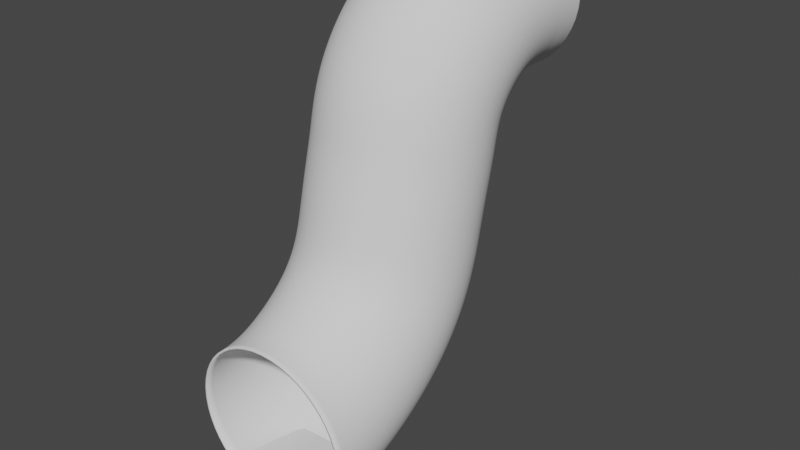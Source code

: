 # Source: slide.blend  (saved by Blender 2.92.15; exported with 4.5.12 LTS)
import bpy
from mathutils import Matrix  # noqa: F401  (used for matrix-valued properties, if any)

bpy.ops.wm.read_factory_settings(use_empty=True)
scene = bpy.context.scene
scene.name = 'Scene'

# ---- collections
col_collection = bpy.data.collections.new('Collection'); scene.collection.children.link(col_collection)

# ---- world
world_world = bpy.data.worlds.new('World'); scene.world = world_world
world_world.use_nodes = True; world_world.node_tree.nodes.clear()
_N = world_world.node_tree.nodes; _L = world_world.node_tree.links
n0 = _N.new('ShaderNodeOutputWorld'); n0.name = 'World Output'; n0.location = (300, 300)
n1 = _N.new('ShaderNodeBackground'); n1.name = 'Background'; n1.location = (10, 300)
n1.inputs[0].default_value = (0.05088, 0.05088, 0.05088, 1.0)
_L.new(n1.outputs[0], n0.inputs[0])
n0.is_active_output = True
world_world.color = (0.05088, 0.05088, 0.05088)
world_world.use_sun_shadow = False
world_world.sun_shadow_jitter_overblur = 0.0

# ---- meshes
me_plane = bpy.data.meshes.new('Plane')
me_plane.from_pydata([(-5.0, -21.0, -6.392), (5.0, -21.0, -6.392), (-3.348, -11.0, -6.392), (3.376, -11.0, -6.392)], [], [(0, 1, 3, 2)])
_uv = me_plane.uv_layers.new(name='UVMap')
_uv.uv.foreach_set('vector', [0.0, 0.0, 1.0, 0.0, 1.0, 1.0, 0.0, 1.0])
me_plane.use_remesh_fix_poles = True
me_plane.use_remesh_preserve_attributes = False
me_plane.use_mirror_vertex_groups = False
me_plane.update()

# ---- curves / text
cu_beziercircle = bpy.data.curves.new('BezierCircle', 'CURVE')
cu_beziercircle.dimensions = '3D'
_sp = cu_beziercircle.splines.new('BEZIER'); _sp.bezier_points.add(3)
_sp.bezier_points.foreach_set('co', [-1.0, 0.0, 0.0, 0.0, 1.0, 0.0, 1.0, 0.0, 0.0, 0.0, -1.0, 0.0])
_sp.bezier_points.foreach_set('handle_left', [-1.0, -0.5521, 0.0, -0.5521, 1.0, 0.0, 1.0, 0.5521, 0.0, 0.5521, -1.0, 0.0])
_sp.bezier_points.foreach_set('handle_right', [-1.0, 0.5521, 0.0, 0.5521, 1.0, 0.0, 1.0, -0.5521, 0.0, -0.5521, -1.0, 0.0])
for _p, _l, _r in zip(_sp.bezier_points, ['AUTO', 'AUTO', 'AUTO', 'AUTO'], ['AUTO', 'AUTO', 'AUTO', 'AUTO']): _p.handle_left_type = _l; _p.handle_right_type = _r
_sp.order_u = 0
_sp.order_v = 0
_sp.use_cyclic_u = True
cu_beziercircle.use_path = True
cu_beziercircle.use_path_clamp = True
cu_beziercircle.fill_mode = 'FULL'
cu_nurbspath = bpy.data.curves.new('NurbsPath', 'CURVE')
cu_nurbspath.dimensions = '3D'
_sp = cu_nurbspath.splines.new('NURBS'); _sp.points.add(15)
_sp.points.foreach_set('co', [-20.27, 7.987e-07, 0.5959, 1.0, -16.82, 6.477e-07, 0.7081, 1.0, -11.91, 4.33e-07, 2.246, 1.0, -4.63, 1.15e-07, 7.111, 1.0, -1.026, -4.256e-08, 14.2, 1.0, -0.1363, -8.146e-08, 20.11, 1.0, 1.552, -1.553e-07, 26.02, 1.0, 1.95, -1.726e-07, 28.72, 1.0, 3.086, -2.223e-07, 33.1, 1.0, 6.669, -0.1572, 37.6, 1.0, 11.44, -5.876e-07, 40.03, 1.0, 16.01, -7.874e-07, 40.66, 1.0, 17.01, -7.874e-07, 40.66, 1.0, 18.01, -7.874e-07, 40.66, 1.0, 19.01, -7.874e-07, 40.66, 1.0, 20.01, -7.874e-07, 40.66, 1.0])
_sp.order_u = 5
_sp.order_v = 0
_sp.use_endpoint_u = True
cu_nurbspath.use_path = True
cu_nurbspath.use_path_clamp = True
cu_nurbspath.bevel_mode = 'OBJECT'
cu_nurbspath.fill_mode = 'FULL'

# ---- objects
ob_beziercircle = bpy.data.objects.new('BezierCircle', cu_beziercircle)
ob_nurbspath = bpy.data.objects.new('NurbsPath', cu_nurbspath)
ob_plane = bpy.data.objects.new('Plane', me_plane)

# ---- transforms, parenting, visibility, modifiers, constraints
ob_beziercircle.location = (1.151, 0.09191, -0.06711)
ob_beziercircle.scale = (10.0, 10.0, 1.0)
ob_beziercircle.lineart.crease_threshold = 0.0
ob_nurbspath.location = (1.503e-17, 0.0, 0.0)
ob_nurbspath.rotation_euler = (0.0, 0.0, 1.571)
ob_nurbspath.lineart.crease_threshold = 0.0
_m = ob_nurbspath.modifiers.new('Solidify', 'SOLIDIFY')
_m.thickness = 0.25
ob_plane.location = (0.0, 0.0, 0.0)
ob_plane.scale = (1.35, 1.0, 1.0)
ob_plane.lineart.crease_threshold = 0.0
cu_nurbspath.bevel_object = ob_beziercircle

# ---- collection membership
col_collection.objects.link(ob_beziercircle)
col_collection.objects.link(ob_nurbspath)
col_collection.objects.link(ob_plane)

# ---- scene / render settings (as saved in the file)
scene.frame_start = 1; scene.frame_end = 250; scene.frame_set(1)
scene.render.engine = 'BLENDER_EEVEE_NEXT'
scene.cycles.use_denoising = False
scene.cycles.samples = 128
scene.cycles.sampling_pattern = 'TABULATED_SOBOL'
scene.cycles.use_adaptive_sampling = False
scene.cycles.use_light_tree = False
scene.view_settings.view_transform = 'Filmic'
bpy.context.view_layer.update()

# ---- added for rendering (the .blend has no active camera and no usable light): camera, sun
cam_auto = bpy.data.cameras.new('AutoCamera')
cam_auto.lens = 50.0
cam_auto.sensor_width = 36.0
cam_auto.clip_end = 1225.65
ob_auto_camera = bpy.data.objects.new('AutoCamera', cam_auto)
scene.collection.objects.link(ob_auto_camera)
ob_auto_camera.location = (70.9891, -83.9345, 73.5057)
ob_auto_camera.rotation_euler = (1.09748, -7.21219e-08, 0.694738)
scene.camera = ob_auto_camera
light_auto_sun = bpy.data.lights.new('AutoSun', 'SUN')
light_auto_sun.energy = 3.0
light_auto_sun.angle = 0.0523599
ob_auto_sun = bpy.data.objects.new('AutoSun', light_auto_sun)
scene.collection.objects.link(ob_auto_sun)
ob_auto_sun.rotation_euler = (0.872665, 0.174533, 0.523599)
bpy.context.view_layer.update()
